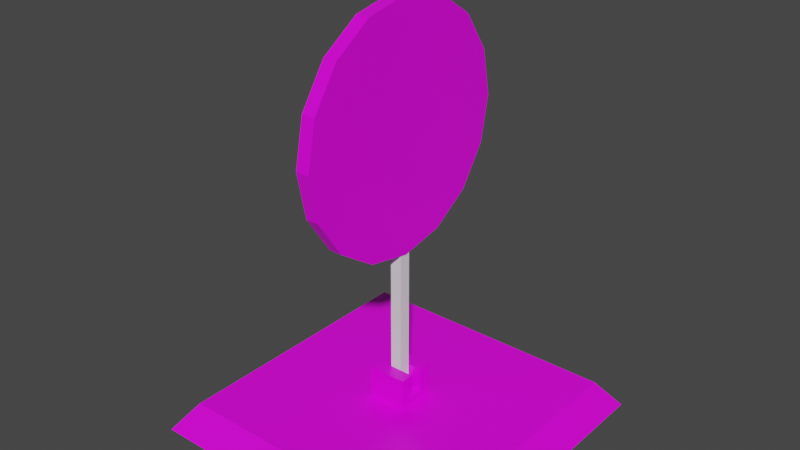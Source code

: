 # Source: diana_0.blend  (saved by Blender 2.80.74; exported with 4.5.12 LTS)
import bpy
from mathutils import Matrix  # noqa: F401  (used for matrix-valued properties, if any)

bpy.ops.wm.read_factory_settings(use_empty=True)
scene = bpy.context.scene
scene.name = 'Scene'

# ---- collections
col_collection = bpy.data.collections.new('Collection'); scene.collection.children.link(col_collection)

# ---- images (referenced by path relative to the original .blend; pixels are not part of the script)
import os
ASSET_DIR = os.environ.get("B2B_ASSET_DIR", "")  # directory of the original .blend (textures are referenced by path, not embedded)
HERE = os.path.dirname(os.path.abspath(__file__))  # packed textures are extracted next to this script under _unpacked/

def load_image(name, relpath, width, height, colorspace="sRGB"):
    """Load a texture the original file referenced (path relative to the .blend, or extracted next to this script)."""
    p = next((c for c in (os.path.join(HERE, relpath), os.path.join(ASSET_DIR, relpath)) if relpath and os.path.exists(c)), "")
    if p:
        img = bpy.data.images.load(p, check_existing=True)
        img.name = name
    else:  # same state as the original file: an image datablock whose file is absent (Cycles renders it pink)
        img = bpy.data.images.new(name, width, height)
        img.source = "FILE"
        img.filepath = "//" + (relpath or name)
    img.colorspace_settings.name = colorspace
    return img
img_dianatexture = load_image('DianaTexture', 'DianaTexture.png', 1024, 1024, 'sRGB')

# ---- materials (node trees are filled in below, after node groups)
mat_material = bpy.data.materials.new('Material')
mat_material.alpha_threshold = 0.0
mat_material.use_transparent_shadow = False
mat_material.line_color = (0.0, 0.0, 0.0, 1.0)

# ---- material node trees
mat_material.use_nodes = True; mat_material.node_tree.nodes.clear()
_N = mat_material.node_tree.nodes; _L = mat_material.node_tree.links
n0 = _N.new('ShaderNodeOutputMaterial'); n0.name = 'Material Output'; n0.location = (300, 300)
n1 = _N.new('ShaderNodeBsdfPrincipled'); n1.name = 'Principled BSDF'; n1.location = (10, 300)
n1.distribution = 'GGX'
n1.subsurface_method = 'BURLEY'
n1.inputs[2].default_value = 0.4
n1.inputs[3].default_value = 1.45
n1.inputs[27].default_value = (0.0, 0.0, 0.0, 1.0)
n1.inputs[28].default_value = 1.0
n2 = _N.new('ShaderNodeTexImage'); n2.name = 'Image Texture'; n2.location = (-280, 280)
n2.image = img_dianatexture
_L.new(n1.outputs[0], n0.inputs[0])
_L.new(n2.outputs[0], n1.inputs[0])
n0.is_active_output = True

# ---- world
world_world = bpy.data.worlds.new('World'); scene.world = world_world
world_world.use_nodes = True; world_world.node_tree.nodes.clear()
_N = world_world.node_tree.nodes; _L = world_world.node_tree.links
n0 = _N.new('ShaderNodeOutputWorld'); n0.name = 'World Output'; n0.location = (300, 300)
n1 = _N.new('ShaderNodeBackground'); n1.name = 'Background'; n1.location = (10, 300)
n1.inputs[0].default_value = (0.05088, 0.05088, 0.05088, 1.0)
_L.new(n1.outputs[0], n0.inputs[0])
n0.is_active_output = True
world_world.color = (0.05088, 0.05088, 0.05088)
world_world.use_sun_shadow = False
world_world.sun_shadow_jitter_overblur = 0.0

# ---- meshes
me_cube = bpy.data.meshes.new('Cube')
me_cube.from_pydata([(0.2369, 0.2369, 0.05007), (0.2732, 0.2732, 0.0), (0.2369, -0.2369, 0.05007), (0.2732, -0.2732, 0.0), (-0.2369, 0.2369, 0.05007), (-0.2732, 0.2732, 0.0), (-0.2369, -0.2369, 0.05007), (-0.2732, -0.2732, 0.0), (-0.03443, -0.03443, 0.04525), (-0.03443, -0.03443, 0.1065), (-0.03443, 0.03443, 0.04525), (-0.03443, 0.03443, 0.1065), (0.03443, -0.03443, 0.04525), (0.03443, -0.03443, 0.1065), (0.03443, 0.03443, 0.04525), (0.03443, 0.03443, 0.1065), (-0.03443, 0.01148, 0.04525), (-0.03443, -0.01148, 0.04525), (-0.03443, -0.01148, 0.1065), (-0.03443, 0.01148, 0.1065), (0.03443, -0.01148, 0.04525), (0.03443, 0.01148, 0.04525), (0.03443, 0.01148, 0.1065), (0.03443, -0.01148, 0.1065), (-0.03443, -0.03443, 0.0631), (-0.03443, 0.03443, 0.0631), (0.03443, 0.03443, 0.0631), (0.03443, -0.03443, 0.0631), (0.03443, 0.01148, 0.0631), (0.03443, -0.01148, 0.0631), (-0.03443, -0.01148, 0.0631), (-0.03443, 0.01148, 0.0631)], [], [(0, 4, 6, 2), (3, 2, 6, 7), (7, 6, 4, 5), (5, 1, 3, 7), (1, 0, 2, 3), (5, 4, 0, 1), (31, 19, 11, 25), (25, 11, 15, 26), (29, 23, 13, 27), (27, 13, 9, 24), (23, 18, 9, 13), (15, 11, 19, 22), (28, 22, 19, 31), (26, 15, 22, 28), (31, 30, 29, 28), (24, 9, 18, 30), (29, 30, 18, 23), (17, 30, 31, 16), (8, 24, 30, 17), (21, 28, 29, 20), (14, 26, 28, 21), (12, 27, 24, 8), (20, 29, 27, 12), (10, 25, 26, 14), (16, 31, 25, 10)])
_uv = me_cube.uv_layers.new(name='UVMap')
_uv.uv.foreach_set('vector', [0.6346, 0.5355, 0.6346, 1.0, 1.198e-07, 1.0, 0.0, 0.5355, 1.0, 0.5355, 0.9329, 0.5, 0.9329, 0.03554, 1.0, 0.0, 0.9329, 0.5355, 0.8659, 0.5, 0.8659, 0.03554, 0.9329, 0.0, 0.0, 5.843e-08, 0.7317, 0.0, 0.7317, 0.5355, 7.984e-08, 0.5355, 0.7988, 0.5355, 0.7317, 0.5, 0.7317, 0.03554, 0.7988, 0.0, 0.8659, 0.5355, 0.7988, 0.5, 0.7988, 0.03554, 0.8659, 0.0, 0.6927, 0.558, 0.6346, 0.558, 0.6346, 0.5355, 0.6927, 0.5355, 0.7405, 0.5355, 0.7986, 0.5355, 0.7986, 0.603, 0.7405, 0.603, 0.6585, 0.648, 0.7166, 0.648, 0.7166, 0.6705, 0.6585, 0.6705, 0.8225, 0.5355, 0.8806, 0.5355, 0.8806, 0.603, 0.8225, 0.603, 0.9182, 0.603, 0.9182, 0.6705, 0.8875, 0.6705, 0.8875, 0.603, 0.8806, 0.603, 0.8806, 0.5355, 0.9114, 0.5355, 0.9114, 0.603, 0.7405, 0.603, 0.7986, 0.603, 0.7986, 0.6705, 0.7405, 0.6705, 0.6585, 0.603, 0.7166, 0.603, 0.7166, 0.6255, 0.6585, 0.6255, 0.8875, 0.6705, 0.8567, 0.6705, 0.8567, 0.603, 0.8875, 0.603, 0.6927, 0.603, 0.6346, 0.603, 0.6346, 0.5805, 0.6927, 0.5805, 0.7986, 0.6705, 0.7986, 0.603, 0.8567, 0.603, 0.8567, 0.6705, 0.7166, 0.5805, 0.6927, 0.5805, 0.6927, 0.558, 0.7166, 0.558, 0.7166, 0.603, 0.6927, 0.603, 0.6927, 0.5805, 0.7166, 0.5805, 0.6346, 0.6255, 0.6585, 0.6255, 0.6585, 0.648, 0.6346, 0.648, 0.6346, 0.603, 0.6585, 0.603, 0.6585, 0.6255, 0.6346, 0.6255, 0.7986, 0.5355, 0.8225, 0.5355, 0.8225, 0.603, 0.7986, 0.603, 0.6346, 0.648, 0.6585, 0.648, 0.6585, 0.6705, 0.6346, 0.6705, 0.7166, 0.5355, 0.7405, 0.5355, 0.7405, 0.603, 0.7166, 0.603, 0.7166, 0.558, 0.6927, 0.558, 0.6927, 0.5355, 0.7166, 0.5355])
me_cube.materials.append(mat_material)
me_cube.use_remesh_preserve_volume = False
me_cube.use_remesh_preserve_attributes = False
me_cube.use_mirror_vertex_groups = False
me_cube.update()
me_cube_001 = bpy.data.meshes.new('Cube.001')
me_cube_001.from_pydata([(0.01025, 0.01025, 0.2522), (0.01025, 0.01025, -0.01025), (0.01025, -0.01025, 0.2522), (0.01025, -0.01025, -0.01025), (-0.01025, 0.01025, 0.2522), (-0.01025, 0.01025, -0.01025), (-0.01025, -0.01025, 0.2522), (-0.01025, -0.01025, -0.01025)], [], [(0, 1, 3, 2), (2, 3, 7, 6), (6, 7, 5, 4), (4, 5, 1, 0), (2, 6, 4, 0), (7, 3, 1, 5)])
_uv = me_cube_001.uv_layers.new(name='UVMap')
_uv.uv.foreach_set('vector', [0.2, 0.0, 0.2, 1.0, 4.181e-07, 1.0, 0.0, 0.0, 0.6, 0.0, 0.6, 1.0, 0.4, 1.0, 0.4, 0.0, 0.6, 1.0, 0.6, 7.097e-09, 0.8, 0.0, 0.8, 1.0, 0.4, 0.0, 0.4, 1.0, 0.2, 1.0, 0.2, 0.0, 1.0, 0.1562, 0.8, 0.1562, 0.8, 0.0781, 1.0, 0.0781, 0.8, 7.097e-09, 1.0, 0.0, 1.0, 0.0781, 0.8, 0.0781])
me_cube_001.use_remesh_preserve_volume = False
me_cube_001.use_remesh_preserve_attributes = False
me_cube_001.use_mirror_vertex_groups = False
me_cube_001.update()
me_cylinder = bpy.data.meshes.new('Cylinder')
me_cylinder.from_pydata([(9.875e-08, 0.2087, 0.01178), (0.07986, 0.1928, 0.01178), (0.1476, 0.1476, 0.01178), (0.1928, 0.07986, 0.01178), (0.2087, -2.681e-08, 0.01178), (0.1928, -0.07986, 0.01178), (0.1476, -0.1476, 0.01178), (0.07986, -0.1928, 0.01178), (1.303e-07, -0.2087, 0.01178), (-0.07986, -0.1928, 0.01178), (-0.1476, -0.1476, 0.01178), (-0.1928, -0.07986, 0.01178), (-0.2087, -1.52e-08, 0.01178), (-0.1928, 0.07986, 0.01178), (-0.1476, 0.1476, 0.01178), (-0.07986, 0.1928, 0.01178), (9.875e-08, 0.2087, 0.0), (0.07986, 0.1928, 0.0), (0.1476, 0.1476, 0.0), (0.1928, 0.07986, 0.0), (0.2087, -2.681e-08, 0.0), (0.1928, -0.07986, 0.0), (0.1476, -0.1476, 0.0), (0.07986, -0.1928, 0.0), (1.303e-07, -0.2087, 0.0), (-0.07986, -0.1928, 0.0), (-0.1476, -0.1476, 0.0), (-0.1928, -0.07986, 0.0), (-0.2087, -1.52e-08, 0.0), (-0.1928, 0.07986, 0.0), (-0.1476, 0.1476, 0.0), (-0.07986, 0.1928, 0.0)], [], [(16, 0, 1, 17), (17, 1, 2, 18), (18, 2, 3, 19), (19, 3, 4, 20), (20, 4, 5, 21), (21, 5, 6, 22), (22, 6, 7, 23), (23, 7, 8, 24), (24, 8, 9, 25), (25, 9, 10, 26), (26, 10, 11, 27), (27, 11, 12, 28), (28, 12, 13, 29), (29, 13, 14, 30), (1, 0, 15, 14, 13, 12, 11, 10, 9, 8, 7, 6, 5, 4, 3, 2), (30, 14, 15, 31), (31, 15, 0, 16)])
_uv = me_cylinder.uv_layers.new(name='UVMap')
_uv.uv.foreach_set('vector', [0.8968, 0.1407, 0.9226, 0.1407, 0.9226, 0.3244, 0.8968, 0.3244, 0.8968, 0.3244, 0.9226, 0.3244, 0.9226, 0.5233, 0.8968, 0.5233, 0.8968, 0.5233, 0.9226, 0.5233, 0.9226, 0.7071, 0.8968, 0.7071, 1.0, 0.7071, 0.9742, 0.7071, 0.9742, 0.5233, 1.0, 0.5233, 1.0, 0.5233, 0.9742, 0.5233, 0.9742, 0.3244, 1.0, 0.3244, 1.0, 0.3244, 0.9742, 0.3244, 0.9742, 0.1407, 1.0, 0.1407, 1.0, 0.1407, 0.9742, 0.1407, 0.9742, 0.0, 1.0, 0.0, 0.9742, 0.7071, 0.9484, 0.7071, 0.9484, 0.5233, 0.9742, 0.5233, 0.9742, 0.5233, 0.9484, 0.5233, 0.9484, 0.3244, 0.9742, 0.3244, 0.9742, 0.3244, 0.9484, 0.3244, 0.9484, 0.1407, 0.9742, 0.1407, 0.9742, 0.1407, 0.9484, 0.1407, 0.9484, 0.0, 0.9742, 0.0, 0.9484, 0.7071, 0.9226, 0.7071, 0.9226, 0.5233, 0.9484, 0.5233, 0.9484, 0.5233, 0.9226, 0.5233, 0.9226, 0.3244, 0.9484, 0.3244, 0.9484, 0.3244, 0.9226, 0.3244, 0.9226, 0.1407, 0.9484, 0.1407, 0.1933, 0.1071, 0.346, 0.03653, 0.5114, 0.03653, 0.6642, 0.1071, 0.7811, 0.2375, 0.8444, 0.4078, 0.8444, 0.5922, 0.7811, 0.7625, 0.6642, 0.8929, 0.5114, 0.9635, 0.346, 0.9635, 0.1933, 0.8929, 0.07636, 0.7625, 0.01308, 0.5922, 0.01308, 0.4078, 0.07636, 0.2375, 0.9484, 0.1407, 0.9226, 0.1407, 0.9226, 0.0, 0.9484, 0.0, 0.8968, 0.0, 0.9226, 3.64e-08, 0.9226, 0.1407, 0.8968, 0.1407])
me_cylinder.materials.append(mat_material)
me_cylinder.use_remesh_preserve_volume = False
me_cylinder.use_remesh_preserve_attributes = False
me_cylinder.use_mirror_vertex_groups = False
me_cylinder.update()

# ---- objects
ob_cube = bpy.data.objects.new('Cube', me_cube)
ob_cube_001 = bpy.data.objects.new('Cube.001', me_cube_001)
ob_cylinder = bpy.data.objects.new('Cylinder', me_cylinder)

# ---- transforms, parenting, visibility, modifiers, constraints
ob_cube.location = (0.0, 0.0, 0.0)
ob_cube.lock_rotations_4d = False
ob_cube.empty_display_type = 'ARROWS'
ob_cube.lineart.crease_threshold = 0.0
ob_cube_001.location = (0.0, 0.0, 0.08403)
ob_cube_001.lineart.crease_threshold = 0.0
ob_cylinder.location = (0.0, 0.0, 0.5289)
ob_cylinder.rotation_euler = (-0.0, 1.571, 0.0)
ob_cylinder.lineart.crease_threshold = 0.0
_m = ob_cylinder.modifiers.new('Mirror', 'MIRROR')
_m.use_axis = (False, False, True)
_m.use_clip = True

# ---- collection membership
col_collection.objects.link(ob_cube)
col_collection.objects.link(ob_cube_001)
col_collection.objects.link(ob_cylinder)

# ---- scene / render settings (as saved in the file)
scene.frame_start = 1; scene.frame_end = 250; scene.frame_set(1)
scene.render.engine = 'BLENDER_EEVEE_NEXT'
scene.cycles.use_denoising = False
scene.cycles.samples = 128
scene.cycles.sampling_pattern = 'TABULATED_SOBOL'
scene.cycles.use_adaptive_sampling = False
scene.cycles.use_light_tree = False
scene.view_settings.view_transform = 'Filmic'
bpy.context.view_layer.update()

# ---- added for rendering (the .blend has no active camera and no usable light): camera, sun
cam_auto = bpy.data.cameras.new('AutoCamera')
cam_auto.lens = 50.0
cam_auto.sensor_width = 36.0
cam_auto.clip_end = 1000.0
ob_auto_camera = bpy.data.objects.new('AutoCamera', cam_auto)
scene.collection.objects.link(ob_auto_camera)
ob_auto_camera.location = (0.988261, -1.18591, 1.15939)
ob_auto_camera.rotation_euler = (1.09748, -7.21219e-08, 0.694738)
scene.camera = ob_auto_camera
light_auto_sun = bpy.data.lights.new('AutoSun', 'SUN')
light_auto_sun.energy = 3.0
light_auto_sun.angle = 0.0523599
ob_auto_sun = bpy.data.objects.new('AutoSun', light_auto_sun)
scene.collection.objects.link(ob_auto_sun)
ob_auto_sun.rotation_euler = (0.872665, 0.174533, 0.523599)
bpy.context.view_layer.update()
